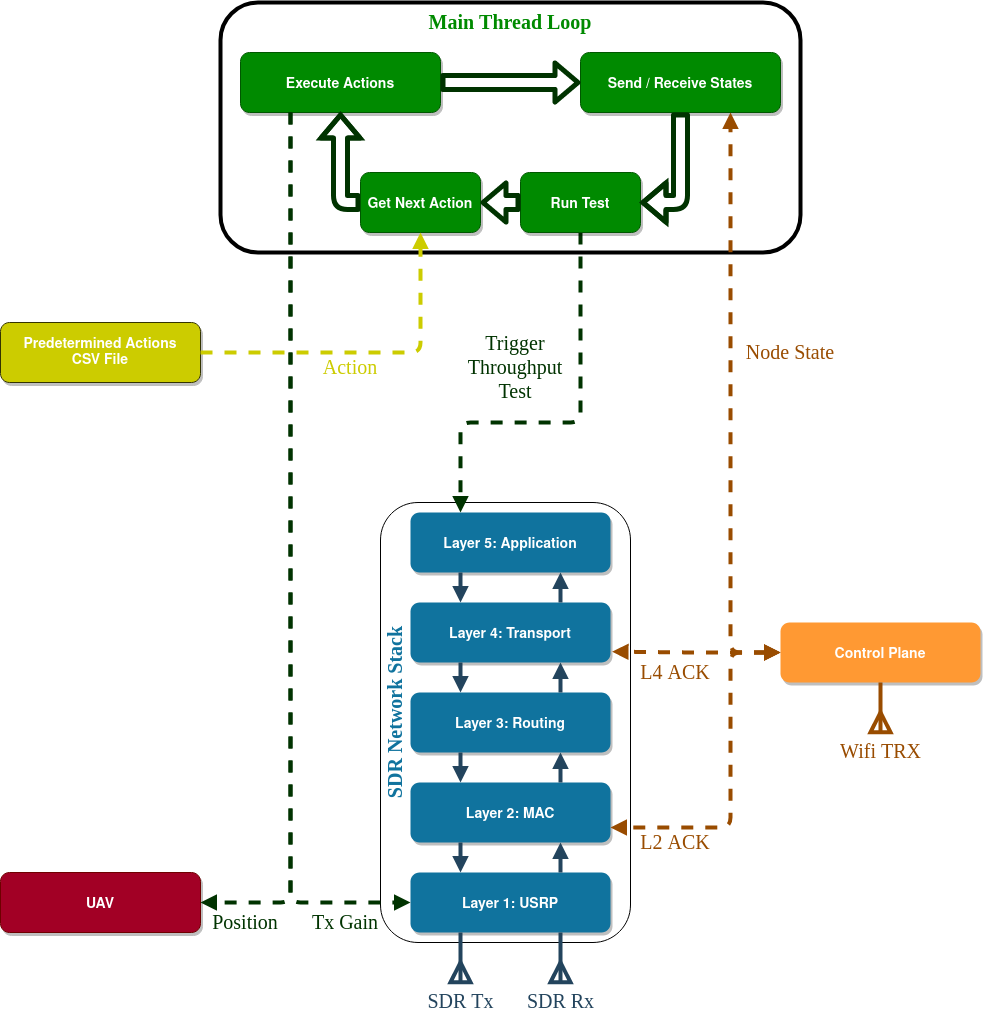

The diagram above was exported from draw.io. Its source (the exported page's mxGraphModel, read from the mxfile embedded in the PNG):
<mxGraphModel dx="2031" dy="1146" grid="1" gridSize="10" guides="1" tooltips="1" connect="1" arrows="1" fold="1" page="1" pageScale="1.5" pageWidth="1169" pageHeight="827" background="#ffffff" math="0" shadow="0">
  <root>
    <mxCell id="0" />
    <mxCell id="1" parent="0" />
    <mxCell id="t2lHOKJr9-6giBt-lhli-120" value="" style="rounded=1;whiteSpace=wrap;html=1;strokeWidth=4;fontFamily=Times New Roman;fontSize=20;fontColor=#FF9933;fillColor=none;" parent="1" vertex="1">
      <mxGeometry x="310" y="120" width="580" height="250" as="geometry" />
    </mxCell>
    <mxCell id="t2lHOKJr9-6giBt-lhli-80" value="" style="rounded=1;whiteSpace=wrap;html=1;fillColor=none;fontFamily=Times New Roman;fontSize=20;fontColor=#FF9933;" parent="1" vertex="1">
      <mxGeometry x="470" y="620" width="250" height="440" as="geometry" />
    </mxCell>
    <mxCell id="t2lHOKJr9-6giBt-lhli-60" value="Layer 4: Transport" style="rounded=1;fillColor=#10739E;strokeColor=none;shadow=1;gradientColor=none;fontStyle=1;fontColor=#FFFFFF;fontSize=14;" parent="1" vertex="1">
      <mxGeometry x="500" y="720" width="200" height="60" as="geometry" />
    </mxCell>
    <mxCell id="t2lHOKJr9-6giBt-lhli-61" value="Layer 3: Routing" style="rounded=1;strokeColor=none;shadow=1;gradientColor=none;fontStyle=1;fontColor=#FFFFFF;fontSize=14;fillColor=#10739E;" parent="1" vertex="1">
      <mxGeometry x="500" y="810" width="200" height="60" as="geometry" />
    </mxCell>
    <mxCell id="t2lHOKJr9-6giBt-lhli-62" value="Layer 2: MAC" style="rounded=1;fillColor=#10739E;strokeColor=none;shadow=1;gradientColor=none;fontStyle=1;fontColor=#FFFFFF;fontSize=14;" parent="1" vertex="1">
      <mxGeometry x="500" y="900" width="200" height="60" as="geometry" />
    </mxCell>
    <mxCell id="t2lHOKJr9-6giBt-lhli-63" value="Layer 1: USRP" style="rounded=1;fillColor=#10739E;strokeColor=none;shadow=1;gradientColor=none;fontStyle=1;fontColor=#FFFFFF;fontSize=14;" parent="1" vertex="1">
      <mxGeometry x="500" y="990" width="200" height="60" as="geometry" />
    </mxCell>
    <mxCell id="t2lHOKJr9-6giBt-lhli-64" value="" style="edgeStyle=elbowEdgeStyle;elbow=vertical;strokeWidth=4;endArrow=block;endFill=1;fontStyle=1;strokeColor=#23445D;exitX=0.25;exitY=1;exitDx=0;exitDy=0;entryX=0.25;entryY=0;entryDx=0;entryDy=0;" parent="1" source="t2lHOKJr9-6giBt-lhli-60" target="t2lHOKJr9-6giBt-lhli-61" edge="1">
      <mxGeometry x="-460" y="610" width="100" height="100" as="geometry">
        <mxPoint x="290" y="710" as="sourcePoint" />
        <mxPoint x="290" y="790" as="targetPoint" />
      </mxGeometry>
    </mxCell>
    <mxCell id="t2lHOKJr9-6giBt-lhli-66" value="" style="edgeStyle=elbowEdgeStyle;elbow=vertical;strokeWidth=4;endArrow=block;endFill=1;fontStyle=1;strokeColor=#23445D;exitX=0.25;exitY=1;exitDx=0;exitDy=0;entryX=0.25;entryY=0;entryDx=0;entryDy=0;" parent="1" edge="1">
      <mxGeometry x="-460" y="700" width="100" height="100" as="geometry">
        <mxPoint x="550" y="870" as="sourcePoint" />
        <mxPoint x="550" y="900" as="targetPoint" />
      </mxGeometry>
    </mxCell>
    <mxCell id="t2lHOKJr9-6giBt-lhli-67" value="" style="edgeStyle=elbowEdgeStyle;elbow=vertical;strokeWidth=4;endArrow=block;endFill=1;fontStyle=1;exitX=0.25;exitY=1;exitDx=0;exitDy=0;entryX=0.25;entryY=0;entryDx=0;entryDy=0;strokeColor=#23445D;" parent="1" edge="1">
      <mxGeometry x="-460" y="790" width="100" height="100" as="geometry">
        <mxPoint x="550" y="960" as="sourcePoint" />
        <mxPoint x="550" y="990" as="targetPoint" />
      </mxGeometry>
    </mxCell>
    <mxCell id="t2lHOKJr9-6giBt-lhli-68" value="" style="edgeStyle=elbowEdgeStyle;elbow=vertical;strokeWidth=4;endArrow=block;endFill=1;fontStyle=1;strokeColor=#23445D;exitX=0.75;exitY=0;exitDx=0;exitDy=0;entryX=0.75;entryY=1;entryDx=0;entryDy=0;" parent="1" source="t2lHOKJr9-6giBt-lhli-61" target="t2lHOKJr9-6giBt-lhli-60" edge="1">
      <mxGeometry x="-440" y="400" width="100" height="100" as="geometry">
        <mxPoint x="310" y="500" as="sourcePoint" />
        <mxPoint x="930" y="920" as="targetPoint" />
      </mxGeometry>
    </mxCell>
    <mxCell id="t2lHOKJr9-6giBt-lhli-69" value="" style="edgeStyle=elbowEdgeStyle;elbow=vertical;strokeWidth=4;endArrow=block;endFill=1;fontStyle=1;strokeColor=#23445D;exitX=0.75;exitY=0;exitDx=0;exitDy=0;entryX=0.75;entryY=1;entryDx=0;entryDy=0;" parent="1" edge="1">
      <mxGeometry x="-440" y="490" width="100" height="100" as="geometry">
        <mxPoint x="650" y="900" as="sourcePoint" />
        <mxPoint x="650" y="870" as="targetPoint" />
      </mxGeometry>
    </mxCell>
    <mxCell id="t2lHOKJr9-6giBt-lhli-70" value="" style="edgeStyle=elbowEdgeStyle;elbow=vertical;strokeWidth=4;endArrow=block;endFill=1;fontStyle=1;strokeColor=#23445D;exitX=0.75;exitY=0;exitDx=0;exitDy=0;entryX=0.75;entryY=1;entryDx=0;entryDy=0;" parent="1" edge="1">
      <mxGeometry x="-440" y="580" width="100" height="100" as="geometry">
        <mxPoint x="650" y="990" as="sourcePoint" />
        <mxPoint x="650" y="960" as="targetPoint" />
      </mxGeometry>
    </mxCell>
    <mxCell id="t2lHOKJr9-6giBt-lhli-71" value="Control Plane" style="rounded=1;strokeColor=none;shadow=1;gradientColor=none;fontStyle=1;fontColor=#FFFFFF;fontSize=14;fillColor=#FF9933;" parent="1" vertex="1">
      <mxGeometry x="870" y="740" width="200" height="60" as="geometry" />
    </mxCell>
    <mxCell id="t2lHOKJr9-6giBt-lhli-73" value="" style="edgeStyle=orthogonalEdgeStyle;elbow=vertical;strokeWidth=4;endArrow=block;endFill=1;fontStyle=1;dashed=1;entryX=1.008;entryY=0.819;entryDx=0;entryDy=0;exitX=0;exitY=0.5;exitDx=0;exitDy=0;strokeColor=#994C00;entryPerimeter=0;startArrow=block;startFill=1;" parent="1" source="t2lHOKJr9-6giBt-lhli-71" target="t2lHOKJr9-6giBt-lhli-60" edge="1">
      <mxGeometry x="-140" y="500" width="100" height="100" as="geometry">
        <mxPoint x="790" y="850" as="sourcePoint" />
        <mxPoint x="710" y="830" as="targetPoint" />
      </mxGeometry>
    </mxCell>
    <mxCell id="t2lHOKJr9-6giBt-lhli-76" value="" style="edgeStyle=orthogonalEdgeStyle;elbow=vertical;strokeWidth=4;endArrow=block;endFill=1;fontStyle=1;dashed=1;exitX=0;exitY=0.5;exitDx=0;exitDy=0;strokeColor=#994C00;entryX=1;entryY=0.75;entryDx=0;entryDy=0;startArrow=block;startFill=1;" parent="1" source="t2lHOKJr9-6giBt-lhli-71" target="t2lHOKJr9-6giBt-lhli-62" edge="1">
      <mxGeometry x="-130" y="510" width="100" height="100" as="geometry">
        <mxPoint x="850" y="850" as="sourcePoint" />
        <mxPoint x="760" y="920" as="targetPoint" />
        <Array as="points">
          <mxPoint x="820" y="770" />
          <mxPoint x="820" y="945" />
        </Array>
      </mxGeometry>
    </mxCell>
    <mxCell id="t2lHOKJr9-6giBt-lhli-77" value="&lt;font color=&quot;#994C00&quot;&gt;L2 ACK&lt;/font&gt;" style="text;html=1;align=center;verticalAlign=middle;whiteSpace=wrap;rounded=0;fontColor=#FF9933;fontFamily=Times New Roman;fontSize=20;" parent="1" vertex="1">
      <mxGeometry x="720" y="950" width="90" height="20" as="geometry" />
    </mxCell>
    <mxCell id="t2lHOKJr9-6giBt-lhli-78" value="&lt;font color=&quot;#994C00&quot;&gt;L4 ACK&lt;/font&gt;" style="text;html=1;align=center;verticalAlign=middle;whiteSpace=wrap;rounded=0;fontColor=#FF9933;fontFamily=Times New Roman;fontSize=20;" parent="1" vertex="1">
      <mxGeometry x="720" y="780" width="90" height="20" as="geometry" />
    </mxCell>
    <mxCell id="t2lHOKJr9-6giBt-lhli-81" value="SDR Tx" style="verticalLabelPosition=bottom;shadow=0;dashed=0;align=center;html=1;verticalAlign=top;shape=mxgraph.electrical.radio.aerial_-_antenna_2;fillColor=none;fontFamily=Times New Roman;fontSize=20;rotation=0;strokeWidth=4;strokeColor=#23445D;flipV=1;fontColor=#23445D;" parent="1" vertex="1">
      <mxGeometry x="540" y="1050" width="20" height="50" as="geometry" />
    </mxCell>
    <mxCell id="t2lHOKJr9-6giBt-lhli-84" value="SDR Rx" style="verticalLabelPosition=bottom;shadow=0;dashed=0;align=center;html=1;verticalAlign=top;shape=mxgraph.electrical.radio.aerial_-_antenna_2;fillColor=none;fontFamily=Times New Roman;fontSize=20;rotation=0;strokeWidth=4;strokeColor=#23445D;flipV=1;fontColor=#23445D;" parent="1" vertex="1">
      <mxGeometry x="640" y="1050" width="20" height="50" as="geometry" />
    </mxCell>
    <mxCell id="t2lHOKJr9-6giBt-lhli-85" value="Layer 5: Application " style="rounded=1;fillColor=#10739E;strokeColor=none;shadow=1;gradientColor=none;fontStyle=1;fontColor=#FFFFFF;fontSize=14;" parent="1" vertex="1">
      <mxGeometry x="500" y="630" width="200" height="60" as="geometry" />
    </mxCell>
    <mxCell id="t2lHOKJr9-6giBt-lhli-86" value="" style="edgeStyle=elbowEdgeStyle;elbow=vertical;strokeWidth=4;endArrow=block;endFill=1;fontStyle=1;strokeColor=#23445D;exitX=0.25;exitY=1;exitDx=0;exitDy=0;entryX=0.25;entryY=0;entryDx=0;entryDy=0;" parent="1" edge="1">
      <mxGeometry x="-460" y="520" width="100" height="100" as="geometry">
        <mxPoint x="550" y="690.0000000000001" as="sourcePoint" />
        <mxPoint x="550" y="720" as="targetPoint" />
      </mxGeometry>
    </mxCell>
    <mxCell id="t2lHOKJr9-6giBt-lhli-87" value="" style="edgeStyle=elbowEdgeStyle;elbow=vertical;strokeWidth=4;endArrow=block;endFill=1;fontStyle=1;exitX=0.75;exitY=0;exitDx=0;exitDy=0;entryX=0.75;entryY=1;entryDx=0;entryDy=0;strokeColor=#23445D;" parent="1" edge="1">
      <mxGeometry x="-440" y="310" width="100" height="100" as="geometry">
        <mxPoint x="650" y="720" as="sourcePoint" />
        <mxPoint x="650" y="690.0000000000001" as="targetPoint" />
      </mxGeometry>
    </mxCell>
    <mxCell id="t2lHOKJr9-6giBt-lhli-93" value="" style="edgeStyle=elbowEdgeStyle;elbow=vertical;strokeWidth=4;endArrow=block;endFill=1;fontStyle=1;dashed=1;entryX=0.25;entryY=0;entryDx=0;entryDy=0;exitX=0.5;exitY=1;exitDx=0;exitDy=0;strokeColor=#003300;" parent="1" source="t2lHOKJr9-6giBt-lhli-102" target="t2lHOKJr9-6giBt-lhli-85" edge="1">
      <mxGeometry x="-560" y="350" width="100" height="100" as="geometry">
        <mxPoint x="550" y="530" as="sourcePoint" />
        <mxPoint x="500" y="600" as="targetPoint" />
        <Array as="points">
          <mxPoint x="550" y="540" />
          <mxPoint x="480" y="480" />
        </Array>
      </mxGeometry>
    </mxCell>
    <mxCell id="t2lHOKJr9-6giBt-lhli-96" value="&lt;font color=&quot;#003300&quot;&gt;Trigger Throughput Test&lt;/font&gt;" style="text;html=1;align=center;verticalAlign=middle;whiteSpace=wrap;rounded=0;fontFamily=Times New Roman;fontSize=20;fontColor=#6600CC;" parent="1" vertex="1">
      <mxGeometry x="540" y="440" width="130" height="90" as="geometry" />
    </mxCell>
    <mxCell id="t2lHOKJr9-6giBt-lhli-98" value="&lt;font color=&quot;#994C00&quot;&gt;Wifi TRX&lt;/font&gt;" style="verticalLabelPosition=bottom;shadow=0;dashed=0;align=center;html=1;verticalAlign=top;shape=mxgraph.electrical.radio.aerial_-_antenna_2;fillColor=none;fontFamily=Times New Roman;fontSize=20;rotation=0;strokeWidth=4;flipV=1;fontColor=#FF9933;strokeColor=#994C00;" parent="1" vertex="1">
      <mxGeometry x="960" y="800" width="20" height="50" as="geometry" />
    </mxCell>
    <mxCell id="t2lHOKJr9-6giBt-lhli-102" value="Run Test" style="rounded=1;strokeColor=#005700;shadow=1;fontStyle=1;fontColor=#ffffff;fontSize=14;fillColor=#008a00;" parent="1" vertex="1">
      <mxGeometry x="610" y="290" width="120" height="60" as="geometry" />
    </mxCell>
    <mxCell id="t2lHOKJr9-6giBt-lhli-104" value="Execute Actions" style="rounded=1;fillColor=#008a00;strokeColor=#005700;shadow=1;fontStyle=1;fontColor=#ffffff;fontSize=14;" parent="1" vertex="1">
      <mxGeometry x="330" y="170" width="200" height="60" as="geometry" />
    </mxCell>
    <mxCell id="t2lHOKJr9-6giBt-lhli-105" value="Send / Receive States" style="rounded=1;strokeColor=#005700;shadow=1;fontStyle=1;fontColor=#ffffff;fontSize=14;fillColor=#008A00;" parent="1" vertex="1">
      <mxGeometry x="670" y="170" width="200" height="60" as="geometry" />
    </mxCell>
    <mxCell id="t2lHOKJr9-6giBt-lhli-110" value="" style="edgeStyle=orthogonalEdgeStyle;elbow=vertical;strokeWidth=4;endArrow=block;endFill=1;fontStyle=1;dashed=1;entryX=0.75;entryY=1;entryDx=0;entryDy=0;exitX=0;exitY=0.5;exitDx=0;exitDy=0;strokeColor=#994C00;startArrow=block;startFill=1;" parent="1" source="t2lHOKJr9-6giBt-lhli-71" target="t2lHOKJr9-6giBt-lhli-105" edge="1">
      <mxGeometry x="-41.599999999999994" y="300.86" width="100" height="100" as="geometry">
        <mxPoint x="968.3999999999995" y="570.86" as="sourcePoint" />
        <mxPoint x="799.9999999999994" y="569.9999999999999" as="targetPoint" />
        <Array as="points">
          <mxPoint x="820" y="770" />
        </Array>
      </mxGeometry>
    </mxCell>
    <mxCell id="t2lHOKJr9-6giBt-lhli-114" value="" style="endArrow=none;html=1;fontFamily=Times New Roman;fontSize=20;fontColor=#FF9933;entryX=0.5;entryY=1;entryDx=0;entryDy=0;exitX=1;exitY=0.5;exitDx=0;exitDy=0;edgeStyle=orthogonalEdgeStyle;curved=1;strokeWidth=5;strokeColor=#003300;endFill=0;startArrow=block;startFill=1;shape=flexArrow;" parent="1" source="t2lHOKJr9-6giBt-lhli-102" target="t2lHOKJr9-6giBt-lhli-105" edge="1">
      <mxGeometry width="50" height="50" relative="1" as="geometry">
        <mxPoint x="700" y="380" as="sourcePoint" />
        <mxPoint x="750" y="330" as="targetPoint" />
      </mxGeometry>
    </mxCell>
    <mxCell id="t2lHOKJr9-6giBt-lhli-115" value="" style="endArrow=none;html=1;fontFamily=Times New Roman;fontSize=20;fontColor=#FF9933;entryX=1;entryY=0.5;entryDx=0;entryDy=0;exitX=0;exitY=0.5;exitDx=0;exitDy=0;edgeStyle=orthogonalEdgeStyle;curved=1;strokeWidth=5;strokeColor=#003300;endFill=0;startArrow=block;startFill=1;shape=flexArrow;" parent="1" source="t2lHOKJr9-6giBt-lhli-105" target="t2lHOKJr9-6giBt-lhli-104" edge="1">
      <mxGeometry width="50" height="50" relative="1" as="geometry">
        <mxPoint x="550" y="280" as="sourcePoint" />
        <mxPoint x="620" y="190" as="targetPoint" />
      </mxGeometry>
    </mxCell>
    <mxCell id="t2lHOKJr9-6giBt-lhli-116" value="" style="endArrow=none;html=1;fontFamily=Times New Roman;fontSize=20;fontColor=#FF9933;exitX=0.5;exitY=1;exitDx=0;exitDy=0;edgeStyle=orthogonalEdgeStyle;curved=1;strokeWidth=5;strokeColor=#003300;startArrow=block;startFill=1;endFill=0;shape=flexArrow;entryX=0;entryY=0.5;entryDx=0;entryDy=0;" parent="1" source="t2lHOKJr9-6giBt-lhli-104" target="usGj9TPWQxk7rXcUd3EW-1" edge="1">
      <mxGeometry width="50" height="50" relative="1" as="geometry">
        <mxPoint x="430" y="410" as="sourcePoint" />
        <mxPoint x="500" y="320" as="targetPoint" />
        <Array as="points">
          <mxPoint x="430" y="320" />
        </Array>
      </mxGeometry>
    </mxCell>
    <mxCell id="t2lHOKJr9-6giBt-lhli-118" value="&lt;font color=&quot;#994C00&quot;&gt;Node State&lt;/font&gt;" style="text;html=1;align=center;verticalAlign=middle;whiteSpace=wrap;rounded=0;fontColor=#FF9933;fontFamily=Times New Roman;fontSize=20;" parent="1" vertex="1">
      <mxGeometry x="830" y="460" width="100" height="20" as="geometry" />
    </mxCell>
    <mxCell id="t2lHOKJr9-6giBt-lhli-123" value="UAV" style="rounded=1;fillColor=#a20025;strokeColor=#6F0000;shadow=1;fontStyle=1;fontColor=#ffffff;fontSize=14;" parent="1" vertex="1">
      <mxGeometry x="90" y="990" width="200" height="60" as="geometry" />
    </mxCell>
    <mxCell id="t2lHOKJr9-6giBt-lhli-124" value="" style="edgeStyle=elbowEdgeStyle;elbow=vertical;strokeWidth=4;endArrow=block;endFill=1;fontStyle=1;dashed=1;entryX=0;entryY=0.5;entryDx=0;entryDy=0;exitX=0.25;exitY=1;exitDx=0;exitDy=0;strokeColor=#003300;" parent="1" source="t2lHOKJr9-6giBt-lhli-104" target="t2lHOKJr9-6giBt-lhli-63" edge="1">
      <mxGeometry x="-660" y="170" width="100" height="100" as="geometry">
        <mxPoint x="560" y="360" as="sourcePoint" />
        <mxPoint x="560" y="460" as="targetPoint" />
        <Array as="points">
          <mxPoint x="420" y="1020" />
          <mxPoint x="560" y="390" />
          <mxPoint x="380" y="300" />
        </Array>
      </mxGeometry>
    </mxCell>
    <mxCell id="t2lHOKJr9-6giBt-lhli-125" value="" style="edgeStyle=elbowEdgeStyle;elbow=vertical;strokeWidth=4;endArrow=block;endFill=1;fontStyle=1;dashed=1;entryX=1;entryY=0.5;entryDx=0;entryDy=0;exitX=0.25;exitY=1;exitDx=0;exitDy=0;strokeColor=#003300;" parent="1" source="t2lHOKJr9-6giBt-lhli-104" target="t2lHOKJr9-6giBt-lhli-123" edge="1">
      <mxGeometry x="-760" y="240" width="100" height="100" as="geometry">
        <mxPoint x="290" y="300" as="sourcePoint" />
        <mxPoint x="400" y="1090" as="targetPoint" />
        <Array as="points">
          <mxPoint x="340" y="1020" />
          <mxPoint x="460" y="460" />
          <mxPoint x="280" y="370" />
        </Array>
      </mxGeometry>
    </mxCell>
    <mxCell id="t2lHOKJr9-6giBt-lhli-126" value="&lt;font color=&quot;#10739E&quot;&gt;SDR Network Stack&lt;/font&gt;" style="text;html=1;strokeColor=none;fillColor=none;align=center;verticalAlign=middle;whiteSpace=wrap;rounded=0;fontFamily=Times New Roman;fontSize=20;fontColor=#FF9933;rotation=-90;fontStyle=1" parent="1" vertex="1">
      <mxGeometry x="390" y="820" width="190" height="20" as="geometry" />
    </mxCell>
    <mxCell id="t2lHOKJr9-6giBt-lhli-128" value="Main Thread Loop" style="text;html=1;strokeColor=none;fillColor=none;align=center;verticalAlign=middle;whiteSpace=wrap;rounded=0;fontFamily=Times New Roman;fontSize=20;rotation=0;fontStyle=1;fontColor=#008A00;" parent="1" vertex="1">
      <mxGeometry x="505" y="130" width="190" height="20" as="geometry" />
    </mxCell>
    <mxCell id="t2lHOKJr9-6giBt-lhli-129" value="&lt;font color=&quot;#003300&quot;&gt;Position&lt;/font&gt;" style="text;html=1;align=center;verticalAlign=middle;whiteSpace=wrap;rounded=0;fontFamily=Times New Roman;fontSize=20;fontColor=#6600CC;" parent="1" vertex="1">
      <mxGeometry x="240" y="1030" width="190" height="20" as="geometry" />
    </mxCell>
    <mxCell id="t2lHOKJr9-6giBt-lhli-130" value="&lt;font color=&quot;#003300&quot;&gt;Tx Gain&lt;/font&gt;" style="text;html=1;align=center;verticalAlign=middle;whiteSpace=wrap;rounded=0;fontFamily=Times New Roman;fontSize=20;fontColor=#6600CC;" parent="1" vertex="1">
      <mxGeometry x="340" y="1030" width="190" height="20" as="geometry" />
    </mxCell>
    <mxCell id="usGj9TPWQxk7rXcUd3EW-1" value="Get Next Action" style="rounded=1;strokeColor=#005700;shadow=1;fontStyle=1;fontColor=#ffffff;fontSize=14;fillColor=#008a00;" parent="1" vertex="1">
      <mxGeometry x="450" y="290" width="120" height="60" as="geometry" />
    </mxCell>
    <mxCell id="usGj9TPWQxk7rXcUd3EW-2" value="" style="endArrow=none;html=1;fontFamily=Times New Roman;fontSize=20;fontColor=#FF9933;edgeStyle=orthogonalEdgeStyle;curved=1;strokeWidth=5;strokeColor=#003300;endFill=0;startArrow=block;startFill=1;shape=flexArrow;entryX=0;entryY=0.5;entryDx=0;entryDy=0;exitX=1;exitY=0.5;exitDx=0;exitDy=0;" parent="1" source="usGj9TPWQxk7rXcUd3EW-1" target="t2lHOKJr9-6giBt-lhli-102" edge="1">
      <mxGeometry width="50" height="50" relative="1" as="geometry">
        <mxPoint x="740" y="330" as="sourcePoint" />
        <mxPoint x="610" y="320" as="targetPoint" />
        <Array as="points">
          <mxPoint x="610" y="320" />
          <mxPoint x="610" y="320" />
        </Array>
      </mxGeometry>
    </mxCell>
    <mxCell id="usGj9TPWQxk7rXcUd3EW-5" value="Predetermined Actions&#10;CSV File " style="rounded=1;shadow=1;fontStyle=1;fontColor=#ffffff;fontSize=14;spacing=1;spacingTop=0;verticalAlign=middle;horizontal=1;whiteSpace=wrap;fillColor=#CCCC00;strokeColor=#333300;" parent="1" vertex="1">
      <mxGeometry x="90" y="440" width="200" height="60" as="geometry" />
    </mxCell>
    <mxCell id="usGj9TPWQxk7rXcUd3EW-6" value="" style="edgeStyle=elbowEdgeStyle;elbow=vertical;strokeWidth=4;endArrow=block;endFill=1;fontStyle=1;dashed=1;entryX=0.5;entryY=1;entryDx=0;entryDy=0;exitX=1;exitY=0.5;exitDx=0;exitDy=0;strokeColor=#CCCC00;" parent="1" source="usGj9TPWQxk7rXcUd3EW-5" target="usGj9TPWQxk7rXcUd3EW-1" edge="1">
      <mxGeometry x="-860" y="420" width="100" height="100" as="geometry">
        <mxPoint x="340" y="420" as="sourcePoint" />
        <mxPoint x="250" y="700" as="targetPoint" />
        <Array as="points">
          <mxPoint x="430" y="470" />
          <mxPoint x="250" y="610" />
          <mxPoint x="180" y="550" />
        </Array>
      </mxGeometry>
    </mxCell>
    <mxCell id="usGj9TPWQxk7rXcUd3EW-7" value="&lt;font color=&quot;#CCCC00&quot;&gt;Action&lt;/font&gt;" style="text;html=1;align=center;verticalAlign=middle;whiteSpace=wrap;rounded=0;fontFamily=Times New Roman;fontSize=20;fontColor=#6600CC;" parent="1" vertex="1">
      <mxGeometry x="375" y="440" width="130" height="90" as="geometry" />
    </mxCell>
  </root>
</mxGraphModel>